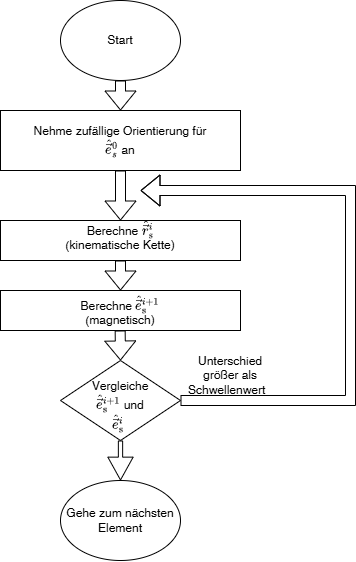

The diagram above was exported from draw.io. Its source (the exported page's mxGraphModel, read from the mxfile embedded in the PNG):
<mxGraphModel dx="2032" dy="766" grid="1" gridSize="10" guides="1" tooltips="1" connect="1" arrows="1" fold="1" page="1" pageScale="1" pageWidth="1169" pageHeight="827" math="1" shadow="0">
  <root>
    <mxCell id="0" />
    <mxCell id="1" parent="0" />
    <mxCell id="QQk7fwevNXD9OGurV-q--1" value="Start" style="ellipse;whiteSpace=wrap;html=1;" vertex="1" parent="1">
      <mxGeometry x="180" y="40" width="120" height="80" as="geometry" />
    </mxCell>
    <mxCell id="QQk7fwevNXD9OGurV-q--6" value="" style="group" vertex="1" connectable="0" parent="1">
      <mxGeometry x="120" y="150" width="240" height="60" as="geometry" />
    </mxCell>
    <mxCell id="QQk7fwevNXD9OGurV-q--2" value="&lt;div&gt;&lt;div&gt;&lt;br&gt;&lt;/div&gt;&lt;/div&gt;" style="rounded=0;whiteSpace=wrap;html=1;" vertex="1" parent="QQk7fwevNXD9OGurV-q--6">
      <mxGeometry width="240" height="60" as="geometry" />
    </mxCell>
    <mxCell id="QQk7fwevNXD9OGurV-q--4" value="Nehme zufällige Orientierung für \(\hat{\vec{e}}_{{s}}^0\) an" style="text;html=1;align=center;verticalAlign=middle;whiteSpace=wrap;rounded=0;" vertex="1" parent="QQk7fwevNXD9OGurV-q--6">
      <mxGeometry x="30" y="15" width="180" height="30" as="geometry" />
    </mxCell>
    <mxCell id="QQk7fwevNXD9OGurV-q--7" value="" style="shape=flexArrow;endArrow=classic;html=1;rounded=0;exitX=0.5;exitY=1;exitDx=0;exitDy=0;entryX=0.5;entryY=0;entryDx=0;entryDy=0;" edge="1" parent="1" source="QQk7fwevNXD9OGurV-q--1" target="QQk7fwevNXD9OGurV-q--2">
      <mxGeometry width="50" height="50" relative="1" as="geometry">
        <mxPoint x="360" y="160" as="sourcePoint" />
        <mxPoint x="410" y="110" as="targetPoint" />
      </mxGeometry>
    </mxCell>
    <mxCell id="QQk7fwevNXD9OGurV-q--10" value="" style="shape=flexArrow;endArrow=classic;html=1;rounded=0;exitX=0.5;exitY=1;exitDx=0;exitDy=0;entryX=0.5;entryY=0;entryDx=0;entryDy=0;" edge="1" parent="1" source="QQk7fwevNXD9OGurV-q--2" target="QQk7fwevNXD9OGurV-q--8">
      <mxGeometry width="50" height="50" relative="1" as="geometry">
        <mxPoint x="420" y="340" as="sourcePoint" />
        <mxPoint x="470" y="290" as="targetPoint" />
      </mxGeometry>
    </mxCell>
    <mxCell id="QQk7fwevNXD9OGurV-q--11" value="" style="group" vertex="1" connectable="0" parent="1">
      <mxGeometry x="120" y="250" width="240" height="50" as="geometry" />
    </mxCell>
    <mxCell id="QQk7fwevNXD9OGurV-q--8" value="" style="rounded=0;whiteSpace=wrap;html=1;" vertex="1" parent="QQk7fwevNXD9OGurV-q--11">
      <mxGeometry y="10" width="240" height="40" as="geometry" />
    </mxCell>
    <mxCell id="QQk7fwevNXD9OGurV-q--9" value="Berechne \(\hat{\vec{r}}_{\text{s}}^i\) (kinematische Kette)" style="text;html=1;align=center;verticalAlign=middle;whiteSpace=wrap;rounded=0;" vertex="1" parent="QQk7fwevNXD9OGurV-q--11">
      <mxGeometry x="60" y="12.5" width="120" height="25" as="geometry" />
    </mxCell>
    <mxCell id="QQk7fwevNXD9OGurV-q--12" value="" style="group" vertex="1" connectable="0" parent="1">
      <mxGeometry x="120" y="330" width="240" height="40" as="geometry" />
    </mxCell>
    <mxCell id="QQk7fwevNXD9OGurV-q--13" value="" style="rounded=0;whiteSpace=wrap;html=1;" vertex="1" parent="QQk7fwevNXD9OGurV-q--12">
      <mxGeometry width="240" height="40" as="geometry" />
    </mxCell>
    <mxCell id="QQk7fwevNXD9OGurV-q--14" value="Berechne \(\hat{\vec{e}}_{\text{s}}^{i+1}\) (magnetisch)" style="text;html=1;align=center;verticalAlign=middle;whiteSpace=wrap;rounded=0;" vertex="1" parent="QQk7fwevNXD9OGurV-q--12">
      <mxGeometry x="60" y="10" width="120" height="20" as="geometry" />
    </mxCell>
    <mxCell id="QQk7fwevNXD9OGurV-q--15" value="" style="shape=flexArrow;endArrow=classic;html=1;rounded=0;exitX=0.5;exitY=1;exitDx=0;exitDy=0;" edge="1" parent="1" source="QQk7fwevNXD9OGurV-q--8">
      <mxGeometry width="50" height="50" relative="1" as="geometry">
        <mxPoint x="239.86" y="310" as="sourcePoint" />
        <mxPoint x="240" y="330" as="targetPoint" />
      </mxGeometry>
    </mxCell>
    <mxCell id="QQk7fwevNXD9OGurV-q--20" value="" style="group" vertex="1" connectable="0" parent="1">
      <mxGeometry x="180" y="400" width="120" height="80" as="geometry" />
    </mxCell>
    <mxCell id="QQk7fwevNXD9OGurV-q--18" value="" style="rhombus;whiteSpace=wrap;html=1;" vertex="1" parent="QQk7fwevNXD9OGurV-q--20">
      <mxGeometry width="120" height="80" as="geometry" />
    </mxCell>
    <mxCell id="QQk7fwevNXD9OGurV-q--19" value="Vergleiche \(\hat{\vec{e}}_{\text{s}}^{i+1}\) und \(\hat{\vec{e}}_{\text{s}}^{i}\)&amp;nbsp;" style="text;html=1;align=center;verticalAlign=middle;whiteSpace=wrap;rounded=0;" vertex="1" parent="QQk7fwevNXD9OGurV-q--20">
      <mxGeometry x="30" y="30" width="60" height="30" as="geometry" />
    </mxCell>
    <mxCell id="QQk7fwevNXD9OGurV-q--21" value="" style="shape=flexArrow;endArrow=classic;html=1;rounded=0;exitX=0.5;exitY=1;exitDx=0;exitDy=0;" edge="1" parent="1">
      <mxGeometry width="50" height="50" relative="1" as="geometry">
        <mxPoint x="239.66" y="370" as="sourcePoint" />
        <mxPoint x="240" y="400" as="targetPoint" />
      </mxGeometry>
    </mxCell>
    <mxCell id="QQk7fwevNXD9OGurV-q--22" value="" style="shape=flexArrow;endArrow=classic;html=1;rounded=0;exitX=1;exitY=0.5;exitDx=0;exitDy=0;" edge="1" parent="1" source="QQk7fwevNXD9OGurV-q--18">
      <mxGeometry width="50" height="50" relative="1" as="geometry">
        <mxPoint x="830" y="300" as="sourcePoint" />
        <mxPoint x="260" y="230" as="targetPoint" />
        <Array as="points">
          <mxPoint x="470" y="440" />
          <mxPoint x="470" y="230" />
        </Array>
      </mxGeometry>
    </mxCell>
    <mxCell id="QQk7fwevNXD9OGurV-q--23" value="Unterschied größer als Schwellenwert&amp;nbsp;&amp;nbsp;" style="text;html=1;align=center;verticalAlign=middle;whiteSpace=wrap;rounded=0;" vertex="1" parent="1">
      <mxGeometry x="320" y="400" width="60" height="30" as="geometry" />
    </mxCell>
    <mxCell id="QQk7fwevNXD9OGurV-q--24" value="Gehe zum nächsten Element" style="ellipse;whiteSpace=wrap;html=1;" vertex="1" parent="1">
      <mxGeometry x="180" y="520" width="120" height="80" as="geometry" />
    </mxCell>
    <mxCell id="QQk7fwevNXD9OGurV-q--25" value="" style="shape=flexArrow;endArrow=classic;html=1;rounded=0;exitX=0.5;exitY=1;exitDx=0;exitDy=0;width=4.285714285714286;endSize=7.285714285714286;" edge="1" parent="1" source="QQk7fwevNXD9OGurV-q--18">
      <mxGeometry width="50" height="50" relative="1" as="geometry">
        <mxPoint x="530" y="550" as="sourcePoint" />
        <mxPoint x="240" y="520" as="targetPoint" />
      </mxGeometry>
    </mxCell>
  </root>
</mxGraphModel>